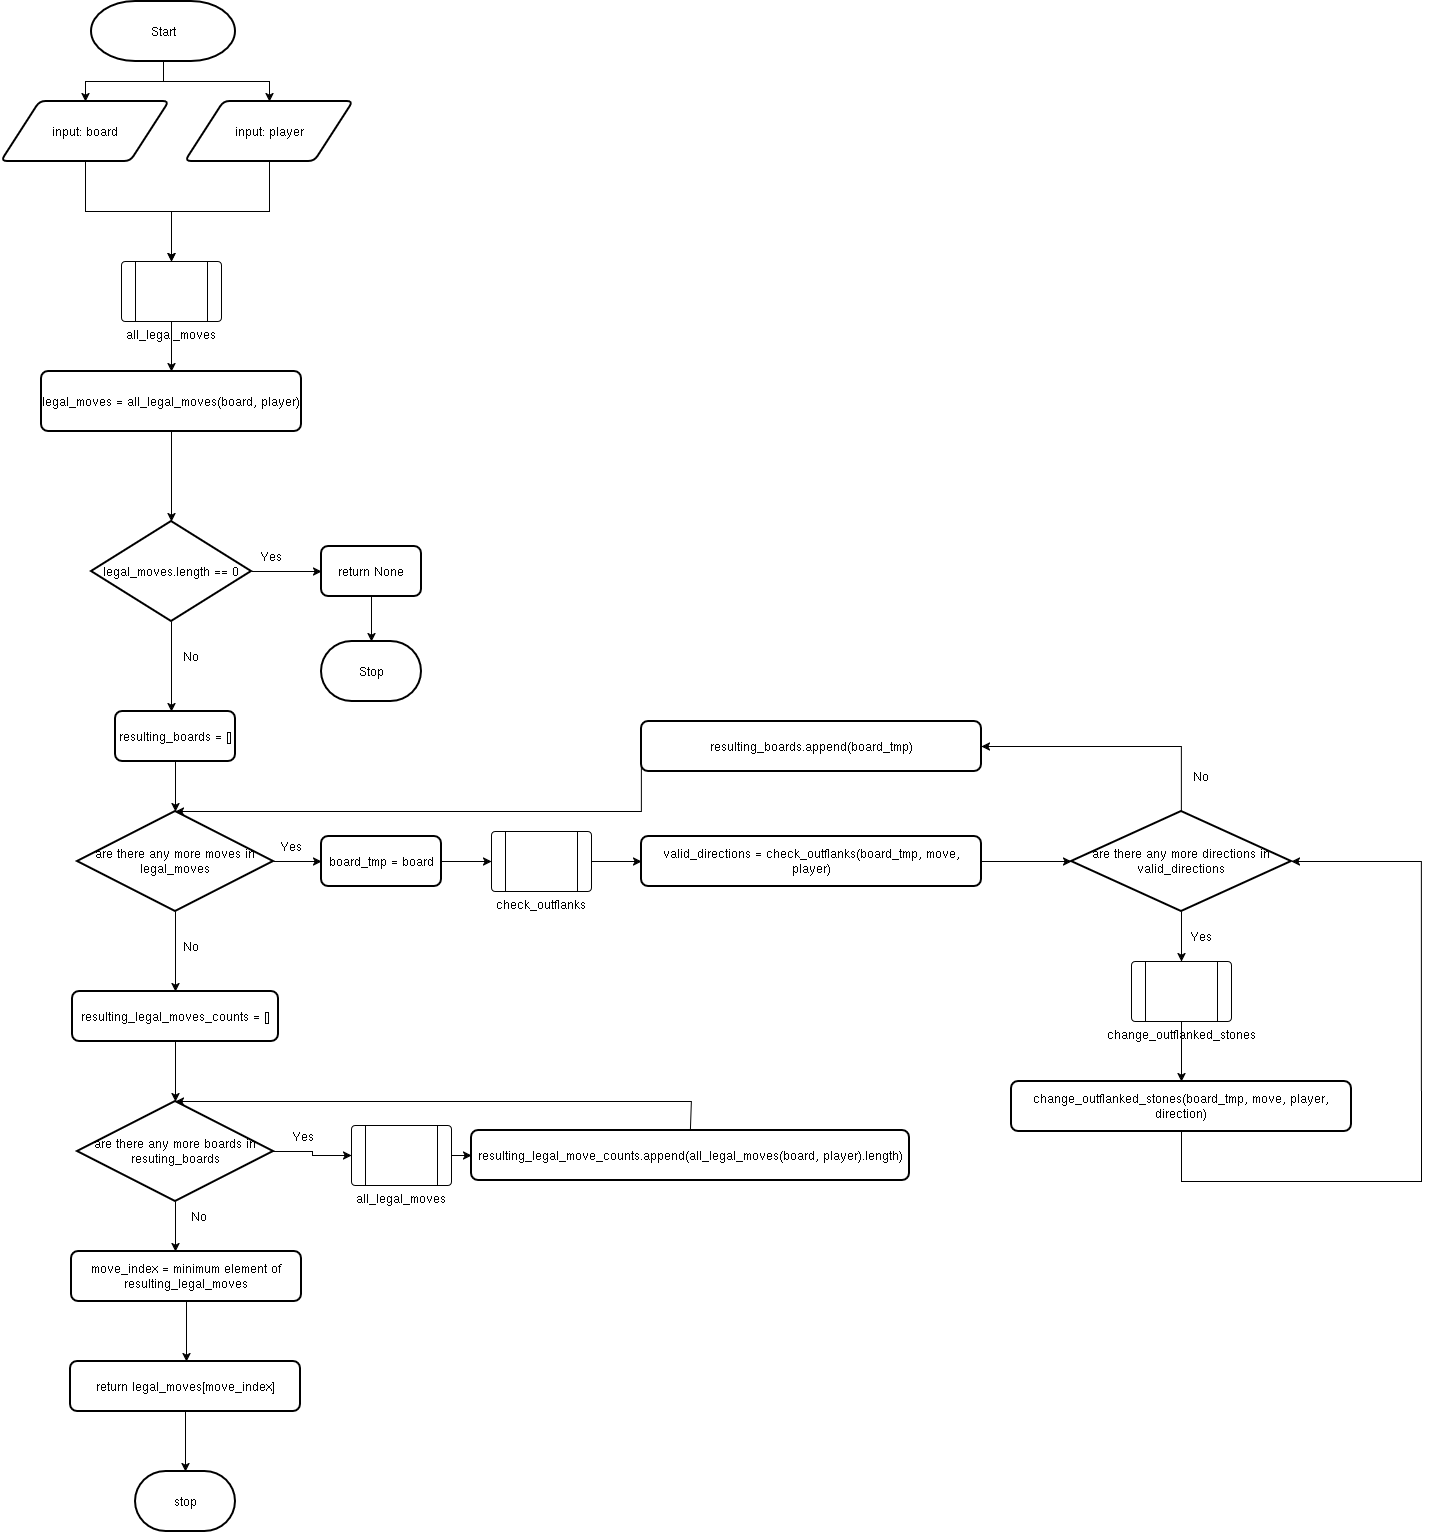

The diagram above was exported from draw.io. Its source (the exported page's mxGraphModel, read from the mxfile embedded in the PNG):
<mxGraphModel dx="1412" dy="813" grid="1" gridSize="10" guides="1" tooltips="1" connect="1" arrows="1" fold="1" page="1" pageScale="1" pageWidth="827" pageHeight="1169" math="0" shadow="0">
  <root>
    <mxCell id="WIyWlLk6GJQsqaUBKTNV-0" />
    <mxCell id="WIyWlLk6GJQsqaUBKTNV-1" parent="WIyWlLk6GJQsqaUBKTNV-0" />
    <mxCell id="zPUYuCywm8ANazlha8Zg-6" edge="1" parent="WIyWlLk6GJQsqaUBKTNV-1" source="zPUYuCywm8ANazlha8Zg-2" style="edgeStyle=orthogonalEdgeStyle;rounded=0;orthogonalLoop=1;jettySize=auto;html=1;entryX=0.5;entryY=0;entryDx=0;entryDy=0;" target="zPUYuCywm8ANazlha8Zg-5">
      <mxGeometry relative="1" as="geometry" />
    </mxCell>
    <mxCell id="WaXUVOaARz4JTOZ5atzF-2" edge="1" parent="WIyWlLk6GJQsqaUBKTNV-1" source="zPUYuCywm8ANazlha8Zg-2" style="edgeStyle=orthogonalEdgeStyle;rounded=0;orthogonalLoop=1;jettySize=auto;html=1;entryX=0.5;entryY=0;entryDx=0;entryDy=0;" target="WaXUVOaARz4JTOZ5atzF-1">
      <mxGeometry relative="1" as="geometry" />
    </mxCell>
    <mxCell id="zPUYuCywm8ANazlha8Zg-2" parent="WIyWlLk6GJQsqaUBKTNV-1" style="strokeWidth=2;html=1;shape=mxgraph.flowchart.terminator;whiteSpace=wrap;" value="Start" vertex="1">
      <mxGeometry height="60" width="144" x="320" y="40" as="geometry" />
    </mxCell>
    <mxCell id="WaXUVOaARz4JTOZ5atzF-7" edge="1" parent="WIyWlLk6GJQsqaUBKTNV-1" source="zPUYuCywm8ANazlha8Zg-5" style="edgeStyle=orthogonalEdgeStyle;rounded=0;orthogonalLoop=1;jettySize=auto;html=1;entryX=0.5;entryY=0;entryDx=0;entryDy=0;" target="WaXUVOaARz4JTOZ5atzF-5">
      <mxGeometry relative="1" as="geometry" />
    </mxCell>
    <mxCell id="zPUYuCywm8ANazlha8Zg-5" parent="WIyWlLk6GJQsqaUBKTNV-1" style="shape=parallelogram;html=1;strokeWidth=2;perimeter=parallelogramPerimeter;whiteSpace=wrap;rounded=1;arcSize=12;size=0.23;" value="input: board" vertex="1">
      <mxGeometry height="60" width="168" x="230" y="140" as="geometry" />
    </mxCell>
    <mxCell id="WaXUVOaARz4JTOZ5atzF-11" edge="1" parent="WIyWlLk6GJQsqaUBKTNV-1" source="zPUYuCywm8ANazlha8Zg-11" style="edgeStyle=orthogonalEdgeStyle;rounded=0;orthogonalLoop=1;jettySize=auto;html=1;">
      <mxGeometry relative="1" as="geometry">
        <mxPoint x="400" y="560" as="targetPoint" />
      </mxGeometry>
    </mxCell>
    <mxCell id="zPUYuCywm8ANazlha8Zg-11" parent="WIyWlLk6GJQsqaUBKTNV-1" style="rounded=1;whiteSpace=wrap;html=1;absoluteArcSize=1;arcSize=14;strokeWidth=2;" value="legal_moves = all_legal_moves(board, player)" vertex="1">
      <mxGeometry height="60" width="260" x="270" y="410" as="geometry" />
    </mxCell>
    <mxCell id="WaXUVOaARz4JTOZ5atzF-6" edge="1" parent="WIyWlLk6GJQsqaUBKTNV-1" source="WaXUVOaARz4JTOZ5atzF-1" style="edgeStyle=orthogonalEdgeStyle;rounded=0;orthogonalLoop=1;jettySize=auto;html=1;entryX=0.5;entryY=0;entryDx=0;entryDy=0;" target="WaXUVOaARz4JTOZ5atzF-5">
      <mxGeometry relative="1" as="geometry" />
    </mxCell>
    <mxCell id="WaXUVOaARz4JTOZ5atzF-1" parent="WIyWlLk6GJQsqaUBKTNV-1" style="shape=parallelogram;html=1;strokeWidth=2;perimeter=parallelogramPerimeter;whiteSpace=wrap;rounded=1;arcSize=12;size=0.23;" value="input: player" vertex="1">
      <mxGeometry height="60" width="168" x="414" y="140" as="geometry" />
    </mxCell>
    <mxCell id="WaXUVOaARz4JTOZ5atzF-8" edge="1" parent="WIyWlLk6GJQsqaUBKTNV-1" source="WaXUVOaARz4JTOZ5atzF-5" style="edgeStyle=orthogonalEdgeStyle;rounded=0;orthogonalLoop=1;jettySize=auto;html=1;entryX=0.5;entryY=0;entryDx=0;entryDy=0;" target="zPUYuCywm8ANazlha8Zg-11">
      <mxGeometry relative="1" as="geometry" />
    </mxCell>
    <mxCell id="WaXUVOaARz4JTOZ5atzF-5" parent="WIyWlLk6GJQsqaUBKTNV-1" style="verticalLabelPosition=bottom;verticalAlign=top;html=1;shape=process;whiteSpace=wrap;rounded=1;size=0.14;arcSize=6;" value="all_legal_moves" vertex="1">
      <mxGeometry height="60" width="100" x="350" y="300" as="geometry" />
    </mxCell>
    <mxCell id="WaXUVOaARz4JTOZ5atzF-13" edge="1" parent="WIyWlLk6GJQsqaUBKTNV-1" source="WaXUVOaARz4JTOZ5atzF-12" style="edgeStyle=orthogonalEdgeStyle;rounded=0;orthogonalLoop=1;jettySize=auto;html=1;">
      <mxGeometry relative="1" as="geometry">
        <mxPoint x="550" y="610" as="targetPoint" />
      </mxGeometry>
    </mxCell>
    <mxCell id="WaXUVOaARz4JTOZ5atzF-18" edge="1" parent="WIyWlLk6GJQsqaUBKTNV-1" source="WaXUVOaARz4JTOZ5atzF-12" style="edgeStyle=orthogonalEdgeStyle;rounded=0;orthogonalLoop=1;jettySize=auto;html=1;">
      <mxGeometry relative="1" as="geometry">
        <mxPoint x="400" y="750" as="targetPoint" />
      </mxGeometry>
    </mxCell>
    <mxCell id="WaXUVOaARz4JTOZ5atzF-12" parent="WIyWlLk6GJQsqaUBKTNV-1" style="strokeWidth=2;html=1;shape=mxgraph.flowchart.decision;whiteSpace=wrap;" value="legal_moves.length == 0" vertex="1">
      <mxGeometry height="100" width="160" x="320" y="560" as="geometry" />
    </mxCell>
    <mxCell id="WaXUVOaARz4JTOZ5atzF-14" parent="WIyWlLk6GJQsqaUBKTNV-1" style="text;html=1;whiteSpace=wrap;strokeColor=none;fillColor=none;align=center;verticalAlign=middle;rounded=0;" value="Yes" vertex="1">
      <mxGeometry height="30" width="60" x="470" y="580" as="geometry" />
    </mxCell>
    <mxCell id="WaXUVOaARz4JTOZ5atzF-16" edge="1" parent="WIyWlLk6GJQsqaUBKTNV-1" source="WaXUVOaARz4JTOZ5atzF-15" style="edgeStyle=orthogonalEdgeStyle;rounded=0;orthogonalLoop=1;jettySize=auto;html=1;">
      <mxGeometry relative="1" as="geometry">
        <mxPoint x="600" y="680" as="targetPoint" />
      </mxGeometry>
    </mxCell>
    <mxCell id="WaXUVOaARz4JTOZ5atzF-15" parent="WIyWlLk6GJQsqaUBKTNV-1" style="rounded=1;whiteSpace=wrap;html=1;absoluteArcSize=1;arcSize=14;strokeWidth=2;" value="return None" vertex="1">
      <mxGeometry height="50" width="100" x="550" y="585" as="geometry" />
    </mxCell>
    <mxCell id="WaXUVOaARz4JTOZ5atzF-17" parent="WIyWlLk6GJQsqaUBKTNV-1" style="strokeWidth=2;html=1;shape=mxgraph.flowchart.terminator;whiteSpace=wrap;" value="Stop" vertex="1">
      <mxGeometry height="60" width="100" x="550" y="680" as="geometry" />
    </mxCell>
    <mxCell id="WaXUVOaARz4JTOZ5atzF-19" parent="WIyWlLk6GJQsqaUBKTNV-1" style="text;html=1;whiteSpace=wrap;strokeColor=none;fillColor=none;align=center;verticalAlign=middle;rounded=0;" value="No" vertex="1">
      <mxGeometry height="30" width="60" x="390" y="680" as="geometry" />
    </mxCell>
    <mxCell id="WaXUVOaARz4JTOZ5atzF-21" edge="1" parent="WIyWlLk6GJQsqaUBKTNV-1" source="WaXUVOaARz4JTOZ5atzF-20" style="edgeStyle=orthogonalEdgeStyle;rounded=0;orthogonalLoop=1;jettySize=auto;html=1;">
      <mxGeometry relative="1" as="geometry">
        <mxPoint x="404" y="850" as="targetPoint" />
      </mxGeometry>
    </mxCell>
    <mxCell id="WaXUVOaARz4JTOZ5atzF-20" parent="WIyWlLk6GJQsqaUBKTNV-1" style="rounded=1;whiteSpace=wrap;html=1;absoluteArcSize=1;arcSize=14;strokeWidth=2;" value="resulting_boards = []" vertex="1">
      <mxGeometry height="50" width="120" x="344" y="750" as="geometry" />
    </mxCell>
    <mxCell id="WaXUVOaARz4JTOZ5atzF-23" edge="1" parent="WIyWlLk6GJQsqaUBKTNV-1" source="WaXUVOaARz4JTOZ5atzF-22" style="edgeStyle=orthogonalEdgeStyle;rounded=0;orthogonalLoop=1;jettySize=auto;html=1;">
      <mxGeometry relative="1" as="geometry">
        <mxPoint x="550" y="900" as="targetPoint" />
      </mxGeometry>
    </mxCell>
    <mxCell id="WaXUVOaARz4JTOZ5atzF-56" edge="1" parent="WIyWlLk6GJQsqaUBKTNV-1" source="WaXUVOaARz4JTOZ5atzF-22" style="edgeStyle=orthogonalEdgeStyle;rounded=0;orthogonalLoop=1;jettySize=auto;html=1;">
      <mxGeometry relative="1" as="geometry">
        <mxPoint x="404" y="1030" as="targetPoint" />
      </mxGeometry>
    </mxCell>
    <mxCell id="WaXUVOaARz4JTOZ5atzF-22" parent="WIyWlLk6GJQsqaUBKTNV-1" style="strokeWidth=2;html=1;shape=mxgraph.flowchart.decision;whiteSpace=wrap;" value="are there any more moves in legal_moves" vertex="1">
      <mxGeometry height="100" width="196" x="306" y="850" as="geometry" />
    </mxCell>
    <mxCell id="WaXUVOaARz4JTOZ5atzF-29" edge="1" parent="WIyWlLk6GJQsqaUBKTNV-1" source="WaXUVOaARz4JTOZ5atzF-25" style="edgeStyle=orthogonalEdgeStyle;rounded=0;orthogonalLoop=1;jettySize=auto;html=1;">
      <mxGeometry relative="1" as="geometry">
        <mxPoint x="720" y="900" as="targetPoint" />
      </mxGeometry>
    </mxCell>
    <mxCell id="WaXUVOaARz4JTOZ5atzF-25" parent="WIyWlLk6GJQsqaUBKTNV-1" style="rounded=1;whiteSpace=wrap;html=1;absoluteArcSize=1;arcSize=14;strokeWidth=2;" value="board_tmp = board" vertex="1">
      <mxGeometry height="50" width="120" x="550" y="875" as="geometry" />
    </mxCell>
    <mxCell id="WaXUVOaARz4JTOZ5atzF-26" parent="WIyWlLk6GJQsqaUBKTNV-1" style="text;html=1;whiteSpace=wrap;strokeColor=none;fillColor=none;align=center;verticalAlign=middle;rounded=0;" value="Yes" vertex="1">
      <mxGeometry height="30" width="60" x="490" y="870" as="geometry" />
    </mxCell>
    <mxCell id="WaXUVOaARz4JTOZ5atzF-31" edge="1" parent="WIyWlLk6GJQsqaUBKTNV-1" source="WaXUVOaARz4JTOZ5atzF-30" style="edgeStyle=orthogonalEdgeStyle;rounded=0;orthogonalLoop=1;jettySize=auto;html=1;">
      <mxGeometry relative="1" as="geometry">
        <mxPoint x="870" y="900" as="targetPoint" />
      </mxGeometry>
    </mxCell>
    <mxCell id="WaXUVOaARz4JTOZ5atzF-30" parent="WIyWlLk6GJQsqaUBKTNV-1" style="verticalLabelPosition=bottom;verticalAlign=top;html=1;shape=process;whiteSpace=wrap;rounded=1;size=0.14;arcSize=6;" value="check_outflanks" vertex="1">
      <mxGeometry height="60" width="100" x="720" y="870" as="geometry" />
    </mxCell>
    <mxCell id="WaXUVOaARz4JTOZ5atzF-33" edge="1" parent="WIyWlLk6GJQsqaUBKTNV-1" source="WaXUVOaARz4JTOZ5atzF-32" style="edgeStyle=orthogonalEdgeStyle;rounded=0;orthogonalLoop=1;jettySize=auto;html=1;">
      <mxGeometry relative="1" as="geometry">
        <mxPoint x="1300" y="900" as="targetPoint" />
      </mxGeometry>
    </mxCell>
    <mxCell id="WaXUVOaARz4JTOZ5atzF-32" parent="WIyWlLk6GJQsqaUBKTNV-1" style="rounded=1;whiteSpace=wrap;html=1;absoluteArcSize=1;arcSize=14;strokeWidth=2;" value="valid_directions = check_outflanks(board_tmp, move, player)" vertex="1">
      <mxGeometry height="50" width="340" x="870" y="875" as="geometry" />
    </mxCell>
    <mxCell id="WaXUVOaARz4JTOZ5atzF-37" edge="1" parent="WIyWlLk6GJQsqaUBKTNV-1" source="WaXUVOaARz4JTOZ5atzF-34" style="edgeStyle=orthogonalEdgeStyle;rounded=0;orthogonalLoop=1;jettySize=auto;html=1;">
      <mxGeometry relative="1" as="geometry">
        <mxPoint x="1410" y="1000" as="targetPoint" />
      </mxGeometry>
    </mxCell>
    <mxCell id="WaXUVOaARz4JTOZ5atzF-34" parent="WIyWlLk6GJQsqaUBKTNV-1" style="strokeWidth=2;html=1;shape=mxgraph.flowchart.decision;whiteSpace=wrap;" value="are there any more directions in valid_directions" vertex="1">
      <mxGeometry height="100" width="220" x="1300" y="850" as="geometry" />
    </mxCell>
    <mxCell id="WaXUVOaARz4JTOZ5atzF-38" parent="WIyWlLk6GJQsqaUBKTNV-1" style="text;html=1;whiteSpace=wrap;strokeColor=none;fillColor=none;align=center;verticalAlign=middle;rounded=0;" value="Yes" vertex="1">
      <mxGeometry height="30" width="60" x="1400" y="960" as="geometry" />
    </mxCell>
    <mxCell id="WaXUVOaARz4JTOZ5atzF-40" edge="1" parent="WIyWlLk6GJQsqaUBKTNV-1" source="WaXUVOaARz4JTOZ5atzF-39" style="edgeStyle=orthogonalEdgeStyle;rounded=0;orthogonalLoop=1;jettySize=auto;html=1;">
      <mxGeometry relative="1" as="geometry">
        <mxPoint x="1410" y="1120" as="targetPoint" />
      </mxGeometry>
    </mxCell>
    <mxCell id="WaXUVOaARz4JTOZ5atzF-39" parent="WIyWlLk6GJQsqaUBKTNV-1" style="verticalLabelPosition=bottom;verticalAlign=top;html=1;shape=process;whiteSpace=wrap;rounded=1;size=0.14;arcSize=6;" value="change_outflanked_stones" vertex="1">
      <mxGeometry height="60" width="100" x="1360" y="1000" as="geometry" />
    </mxCell>
    <mxCell id="WaXUVOaARz4JTOZ5atzF-41" parent="WIyWlLk6GJQsqaUBKTNV-1" style="rounded=1;whiteSpace=wrap;html=1;absoluteArcSize=1;arcSize=14;strokeWidth=2;" value="change_outflanked_stones(board_tmp, move, player, direction)" vertex="1">
      <mxGeometry height="50" width="340" x="1240" y="1120" as="geometry" />
    </mxCell>
    <mxCell id="WaXUVOaARz4JTOZ5atzF-44" parent="WIyWlLk6GJQsqaUBKTNV-1" style="rounded=1;whiteSpace=wrap;html=1;absoluteArcSize=1;arcSize=14;strokeWidth=2;" value="resulting_boards.append(board_tmp)" vertex="1">
      <mxGeometry height="50" width="340" x="870" y="760" as="geometry" />
    </mxCell>
    <mxCell id="WaXUVOaARz4JTOZ5atzF-46" edge="1" parent="WIyWlLk6GJQsqaUBKTNV-1" style="endArrow=none;html=1;rounded=0;" value="">
      <mxGeometry height="50" relative="1" width="50" as="geometry">
        <Array as="points">
          <mxPoint x="1650" y="1220" />
          <mxPoint x="1410" y="1220" />
        </Array>
        <mxPoint x="1650" y="1130" as="sourcePoint" />
        <mxPoint x="1410" y="1170" as="targetPoint" />
      </mxGeometry>
    </mxCell>
    <mxCell id="WaXUVOaARz4JTOZ5atzF-47" edge="1" parent="WIyWlLk6GJQsqaUBKTNV-1" style="endArrow=classic;html=1;rounded=0;entryX=1;entryY=0.5;entryDx=0;entryDy=0;entryPerimeter=0;" target="WaXUVOaARz4JTOZ5atzF-34" value="">
      <mxGeometry height="50" relative="1" width="50" as="geometry">
        <Array as="points">
          <mxPoint x="1650" y="900" />
        </Array>
        <mxPoint x="1650" y="1130" as="sourcePoint" />
        <mxPoint x="1700" y="1080" as="targetPoint" />
      </mxGeometry>
    </mxCell>
    <mxCell id="WaXUVOaARz4JTOZ5atzF-52" edge="1" parent="WIyWlLk6GJQsqaUBKTNV-1" style="endArrow=classic;html=1;rounded=0;entryX=1;entryY=0.5;entryDx=0;entryDy=0;" target="WaXUVOaARz4JTOZ5atzF-44" value="">
      <mxGeometry height="50" relative="1" width="50" as="geometry">
        <Array as="points">
          <mxPoint x="1410" y="785" />
        </Array>
        <mxPoint x="1410" y="850" as="sourcePoint" />
        <mxPoint x="1410" y="790" as="targetPoint" />
      </mxGeometry>
    </mxCell>
    <mxCell id="WaXUVOaARz4JTOZ5atzF-54" edge="1" parent="WIyWlLk6GJQsqaUBKTNV-1" style="endArrow=classic;html=1;rounded=0;entryX=0.5;entryY=0;entryDx=0;entryDy=0;entryPerimeter=0;" target="WaXUVOaARz4JTOZ5atzF-22" value="">
      <mxGeometry height="50" relative="1" width="50" as="geometry">
        <Array as="points">
          <mxPoint x="870" y="850" />
        </Array>
        <mxPoint x="870" y="790" as="sourcePoint" />
        <mxPoint x="920" y="740" as="targetPoint" />
      </mxGeometry>
    </mxCell>
    <mxCell id="WaXUVOaARz4JTOZ5atzF-55" parent="WIyWlLk6GJQsqaUBKTNV-1" style="text;html=1;whiteSpace=wrap;strokeColor=none;fillColor=none;align=center;verticalAlign=middle;rounded=0;" value="No" vertex="1">
      <mxGeometry height="30" width="60" x="1400" y="800" as="geometry" />
    </mxCell>
    <mxCell id="WaXUVOaARz4JTOZ5atzF-57" parent="WIyWlLk6GJQsqaUBKTNV-1" style="text;html=1;whiteSpace=wrap;strokeColor=none;fillColor=none;align=center;verticalAlign=middle;rounded=0;" value="No" vertex="1">
      <mxGeometry height="30" width="60" x="390" y="970" as="geometry" />
    </mxCell>
    <mxCell id="WaXUVOaARz4JTOZ5atzF-68" edge="1" parent="WIyWlLk6GJQsqaUBKTNV-1" source="WaXUVOaARz4JTOZ5atzF-58" style="edgeStyle=orthogonalEdgeStyle;rounded=0;orthogonalLoop=1;jettySize=auto;html=1;">
      <mxGeometry relative="1" as="geometry">
        <mxPoint x="404" y="1290" as="targetPoint" />
      </mxGeometry>
    </mxCell>
    <mxCell id="WaXUVOaARz4JTOZ5atzF-79" edge="1" parent="WIyWlLk6GJQsqaUBKTNV-1" source="WaXUVOaARz4JTOZ5atzF-58" style="edgeStyle=orthogonalEdgeStyle;rounded=0;orthogonalLoop=1;jettySize=auto;html=1;entryX=0;entryY=0.5;entryDx=0;entryDy=0;" target="WaXUVOaARz4JTOZ5atzF-76">
      <mxGeometry relative="1" as="geometry" />
    </mxCell>
    <mxCell id="WaXUVOaARz4JTOZ5atzF-58" parent="WIyWlLk6GJQsqaUBKTNV-1" style="strokeWidth=2;html=1;shape=mxgraph.flowchart.decision;whiteSpace=wrap;" value="are there any more boards in resuting_boards" vertex="1">
      <mxGeometry height="100" width="196" x="306" y="1140" as="geometry" />
    </mxCell>
    <mxCell id="WaXUVOaARz4JTOZ5atzF-59" parent="WIyWlLk6GJQsqaUBKTNV-1" style="rounded=1;whiteSpace=wrap;html=1;absoluteArcSize=1;arcSize=14;strokeWidth=2;" value="resulting_legal_moves_counts = []" vertex="1">
      <mxGeometry height="50" width="206" x="301" y="1030" as="geometry" />
    </mxCell>
    <mxCell id="WaXUVOaARz4JTOZ5atzF-60" edge="1" parent="WIyWlLk6GJQsqaUBKTNV-1" source="WaXUVOaARz4JTOZ5atzF-59" style="edgeStyle=orthogonalEdgeStyle;rounded=0;orthogonalLoop=1;jettySize=auto;html=1;entryX=0.5;entryY=0;entryDx=0;entryDy=0;entryPerimeter=0;" target="WaXUVOaARz4JTOZ5atzF-58">
      <mxGeometry relative="1" as="geometry" />
    </mxCell>
    <mxCell id="WaXUVOaARz4JTOZ5atzF-63" parent="WIyWlLk6GJQsqaUBKTNV-1" style="text;html=1;whiteSpace=wrap;strokeColor=none;fillColor=none;align=center;verticalAlign=middle;rounded=0;" value="Yes" vertex="1">
      <mxGeometry height="30" width="60" x="502" y="1160" as="geometry" />
    </mxCell>
    <mxCell id="WaXUVOaARz4JTOZ5atzF-65" parent="WIyWlLk6GJQsqaUBKTNV-1" style="rounded=1;whiteSpace=wrap;html=1;absoluteArcSize=1;arcSize=14;strokeWidth=2;" value="resulting_legal_move_counts.append(all_legal_moves(board, player).length)" vertex="1">
      <mxGeometry height="50" width="438" x="700" y="1169" as="geometry" />
    </mxCell>
    <mxCell id="WaXUVOaARz4JTOZ5atzF-66" edge="1" parent="WIyWlLk6GJQsqaUBKTNV-1" source="WaXUVOaARz4JTOZ5atzF-65" style="endArrow=classic;html=1;rounded=0;entryX=0.5;entryY=0;entryDx=0;entryDy=0;entryPerimeter=0;exitX=0.5;exitY=0;exitDx=0;exitDy=0;" target="WaXUVOaARz4JTOZ5atzF-58" value="">
      <mxGeometry height="50" relative="1" width="50" as="geometry">
        <Array as="points">
          <mxPoint x="920" y="1140" />
        </Array>
        <mxPoint x="760" y="1170" as="sourcePoint" />
        <mxPoint x="810" y="1120" as="targetPoint" />
      </mxGeometry>
    </mxCell>
    <mxCell id="WaXUVOaARz4JTOZ5atzF-69" parent="WIyWlLk6GJQsqaUBKTNV-1" style="text;html=1;whiteSpace=wrap;strokeColor=none;fillColor=none;align=center;verticalAlign=middle;rounded=0;" value="No" vertex="1">
      <mxGeometry height="30" width="60" x="398" y="1240" as="geometry" />
    </mxCell>
    <mxCell id="WaXUVOaARz4JTOZ5atzF-71" edge="1" parent="WIyWlLk6GJQsqaUBKTNV-1" source="WaXUVOaARz4JTOZ5atzF-70" style="edgeStyle=orthogonalEdgeStyle;rounded=0;orthogonalLoop=1;jettySize=auto;html=1;">
      <mxGeometry relative="1" as="geometry">
        <mxPoint x="415" y="1400" as="targetPoint" />
      </mxGeometry>
    </mxCell>
    <mxCell id="WaXUVOaARz4JTOZ5atzF-70" parent="WIyWlLk6GJQsqaUBKTNV-1" style="rounded=1;whiteSpace=wrap;html=1;absoluteArcSize=1;arcSize=14;strokeWidth=2;" value="move_index = minimum element of resulting_legal_moves" vertex="1">
      <mxGeometry height="50" width="230" x="300" y="1290" as="geometry" />
    </mxCell>
    <mxCell id="WaXUVOaARz4JTOZ5atzF-73" edge="1" parent="WIyWlLk6GJQsqaUBKTNV-1" source="WaXUVOaARz4JTOZ5atzF-72" style="edgeStyle=orthogonalEdgeStyle;rounded=0;orthogonalLoop=1;jettySize=auto;html=1;">
      <mxGeometry relative="1" as="geometry">
        <mxPoint x="414" y="1510" as="targetPoint" />
      </mxGeometry>
    </mxCell>
    <mxCell id="WaXUVOaARz4JTOZ5atzF-72" parent="WIyWlLk6GJQsqaUBKTNV-1" style="rounded=1;whiteSpace=wrap;html=1;absoluteArcSize=1;arcSize=14;strokeWidth=2;" value="return legal_moves[move_index]" vertex="1">
      <mxGeometry height="50" width="230" x="299" y="1400" as="geometry" />
    </mxCell>
    <mxCell id="WaXUVOaARz4JTOZ5atzF-74" parent="WIyWlLk6GJQsqaUBKTNV-1" style="strokeWidth=2;html=1;shape=mxgraph.flowchart.terminator;whiteSpace=wrap;" value="stop" vertex="1">
      <mxGeometry height="60" width="100" x="364" y="1510" as="geometry" />
    </mxCell>
    <mxCell id="WaXUVOaARz4JTOZ5atzF-77" edge="1" parent="WIyWlLk6GJQsqaUBKTNV-1" source="WaXUVOaARz4JTOZ5atzF-76" style="edgeStyle=orthogonalEdgeStyle;rounded=0;orthogonalLoop=1;jettySize=auto;html=1;" target="WaXUVOaARz4JTOZ5atzF-65">
      <mxGeometry relative="1" as="geometry" />
    </mxCell>
    <mxCell id="WaXUVOaARz4JTOZ5atzF-76" parent="WIyWlLk6GJQsqaUBKTNV-1" style="verticalLabelPosition=bottom;verticalAlign=top;html=1;shape=process;whiteSpace=wrap;rounded=1;size=0.14;arcSize=6;" value="all_legal_moves" vertex="1">
      <mxGeometry height="60" width="100" x="580" y="1164" as="geometry" />
    </mxCell>
  </root>
</mxGraphModel>